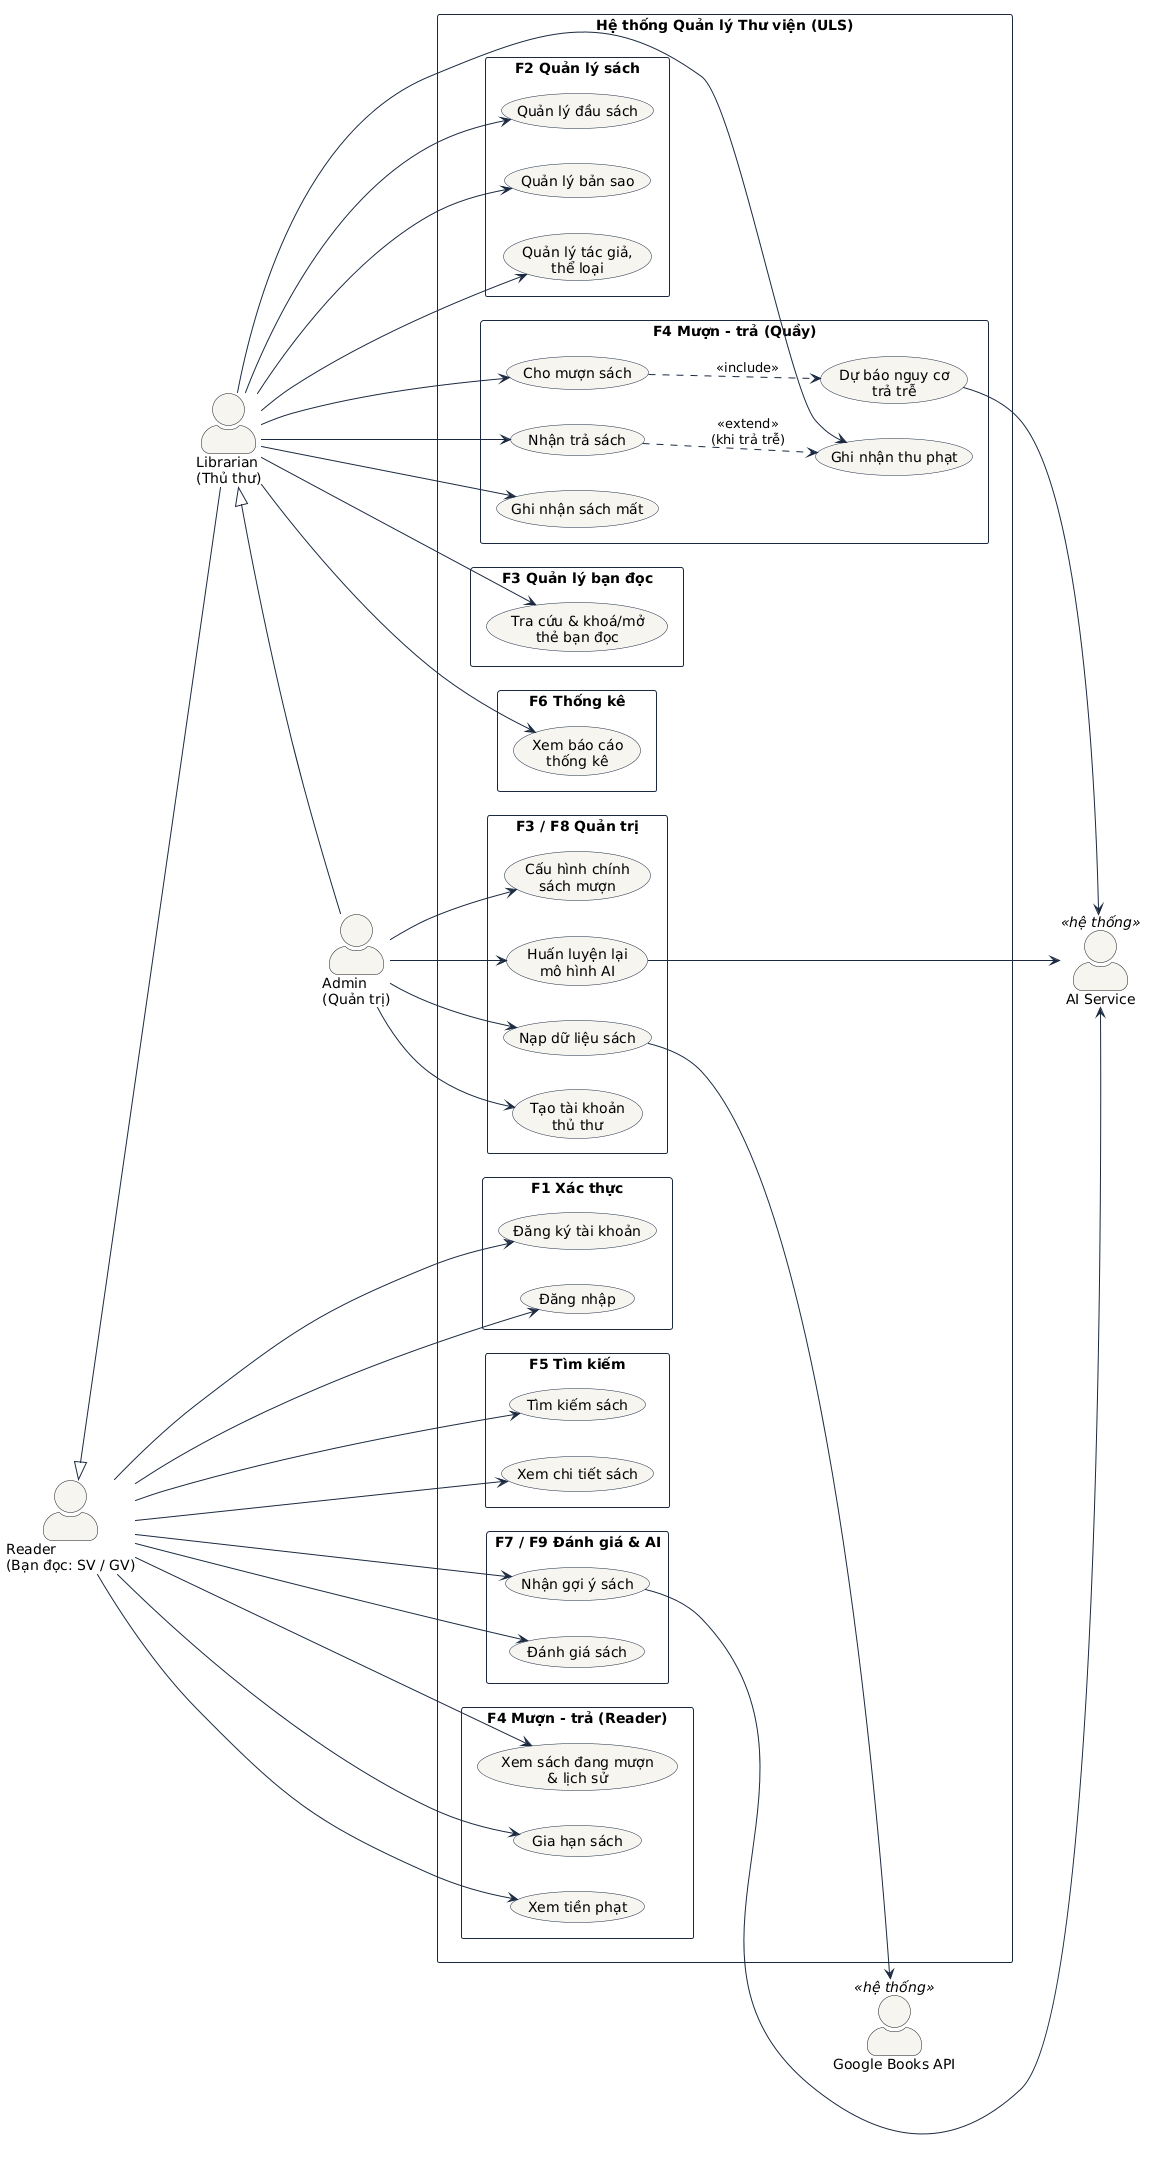

The diagram above was rendered by PlantUML. Its source (embedded in the PNG):
@startuml use-case-overview
' Use Case tổng quan — Hệ thống Quản lý Thư viện Trường Đại học (ULS)
left to right direction
skinparam packageStyle rectangle
skinparam actorStyle awesome
skinparam usecase {
  BackgroundColor #F7F5F0
  BorderColor #1B2A41
  ArrowColor #1B2A41
}
skinparam rectangle {
  BackgroundColor #FFFFFF
  BorderColor #1B2A41
}

actor "Reader\n(Bạn đọc: SV / GV)" as Reader
actor "Librarian\n(Thủ thư)" as Librarian
actor "Admin\n(Quản trị)" as Admin
actor "AI Service" as AI <<hệ thống>>
actor "Google Books API" as GB <<hệ thống>>

Librarian -up-|> Reader
Admin -up-|> Librarian

rectangle "Hệ thống Quản lý Thư viện (ULS)" {
  package "F1 Xác thực" {
    usecase "Đăng ký tài khoản" as UC01
    usecase "Đăng nhập" as UC02
  }
  package "F5 Tìm kiếm" {
    usecase "Tìm kiếm sách" as UC05
    usecase "Xem chi tiết sách" as UC06
  }
  package "F4 Mượn - trả (Reader)" {
    usecase "Xem sách đang mượn\n& lịch sử" as UC10
    usecase "Gia hạn sách" as UC09
    usecase "Xem tiền phạt" as UC12a
  }
  package "F7 / F9 Đánh giá & AI" {
    usecase "Đánh giá sách" as UC17
    usecase "Nhận gợi ý sách" as UC18
  }
  package "F2 Quản lý sách" {
    usecase "Quản lý đầu sách" as UC03
    usecase "Quản lý bản sao" as UC04
    usecase "Quản lý tác giả,\nthể loại" as UC20
  }
  package "F4 Mượn - trả (Quầy)" {
    usecase "Cho mượn sách" as UC07
    usecase "Nhận trả sách" as UC08
    usecase "Ghi nhận sách mất" as UC11
    usecase "Ghi nhận thu phạt" as UC12b
    usecase "Dự báo nguy cơ\ntrả trễ" as UC19
  }
  package "F3 Quản lý bạn đọc" {
    usecase "Tra cứu & khoá/mở\nthẻ bạn đọc" as UC13
  }
  package "F6 Thống kê" {
    usecase "Xem báo cáo\nthống kê" as UC16
  }
  package "F3 / F8 Quản trị" {
    usecase "Tạo tài khoản\nthủ thư" as UC14
    usecase "Cấu hình chính\nsách mượn" as UC15
    usecase "Huấn luyện lại\nmô hình AI" as UC21
    usecase "Nạp dữ liệu sách" as UC22
  }
}

Reader --> UC01
Reader --> UC02
Reader --> UC05
Reader --> UC06
Reader --> UC10
Reader --> UC09
Reader --> UC12a
Reader --> UC17
Reader --> UC18

Librarian --> UC03
Librarian --> UC04
Librarian --> UC20
Librarian --> UC07
Librarian --> UC08
Librarian --> UC11
Librarian --> UC12b
Librarian --> UC13
Librarian --> UC16

Admin --> UC14
Admin --> UC15
Admin --> UC21
Admin --> UC22

UC07 ..> UC19 : <<include>>
UC08 ..> UC12b : <<extend>>\n(khi trả trễ)
UC19 --> AI
UC18 --> AI
UC21 --> AI
UC22 --> GB
@enduml